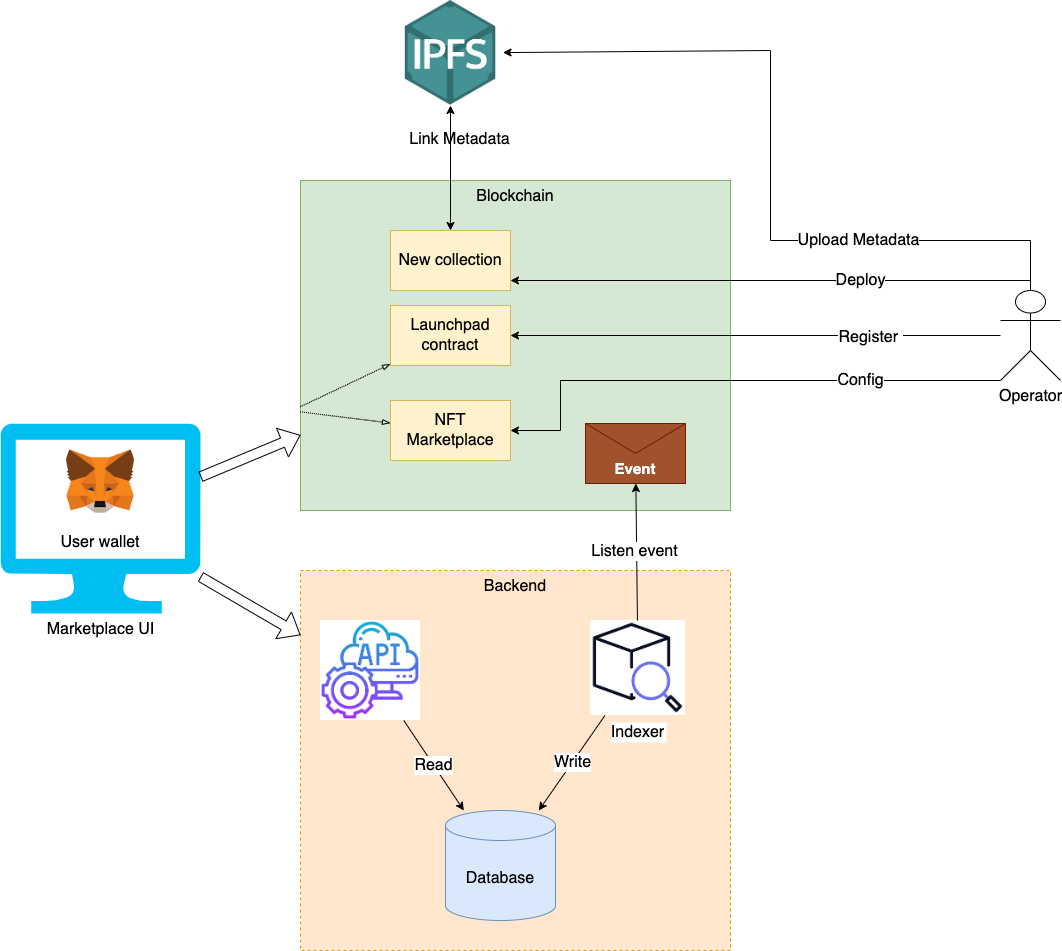

The diagram above was exported from draw.io. Its source (the exported page's mxGraphModel, read from the mxfile embedded in the PNG):
<mxGraphModel dx="2633" dy="2140" grid="1" gridSize="10" guides="1" tooltips="1" connect="1" arrows="1" fold="1" page="1" pageScale="1" pageWidth="850" pageHeight="1100" math="0" shadow="0">
  <root>
    <mxCell id="0" />
    <mxCell id="1" parent="0" />
    <mxCell id="_0drnnbLw1CUTIwv4eAw-30" value="Backend" style="fillColor=#ffe6cc;strokeColor=#d79b00;dashed=1;verticalAlign=top;fontStyle=0;whiteSpace=wrap;html=1;fontSize=16;" vertex="1" parent="1">
      <mxGeometry x="200" y="450" width="430" height="380" as="geometry" />
    </mxCell>
    <mxCell id="_0drnnbLw1CUTIwv4eAw-1" value="Marketplace UI" style="verticalLabelPosition=bottom;html=1;verticalAlign=top;align=center;strokeColor=none;fillColor=#00BEF2;shape=mxgraph.azure.computer;pointerEvents=1;fontSize=16;" vertex="1" parent="1">
      <mxGeometry x="-100" y="303" width="200" height="190" as="geometry" />
    </mxCell>
    <mxCell id="_0drnnbLw1CUTIwv4eAw-3" value="Blockchain" style="fillColor=#d5e8d4;strokeColor=#82b366;verticalAlign=top;fontStyle=0;whiteSpace=wrap;html=1;fontSize=16;" vertex="1" parent="1">
      <mxGeometry x="200" y="60" width="430" height="330" as="geometry" />
    </mxCell>
    <mxCell id="_0drnnbLw1CUTIwv4eAw-4" value="Launchpad contract" style="rounded=0;whiteSpace=wrap;html=1;fontSize=16;fillColor=#fff2cc;strokeColor=#d6b656;" vertex="1" parent="1">
      <mxGeometry x="290" y="185" width="120" height="60" as="geometry" />
    </mxCell>
    <mxCell id="_0drnnbLw1CUTIwv4eAw-5" value="Operator" style="shape=umlActor;verticalLabelPosition=bottom;verticalAlign=top;html=1;outlineConnect=0;fontSize=16;" vertex="1" parent="1">
      <mxGeometry x="900" y="170" width="60" height="90" as="geometry" />
    </mxCell>
    <mxCell id="_0drnnbLw1CUTIwv4eAw-6" value="Register&amp;nbsp;" style="endArrow=classic;html=1;rounded=0;fontSize=16;" edge="1" parent="1" source="_0drnnbLw1CUTIwv4eAw-5" target="_0drnnbLw1CUTIwv4eAw-4">
      <mxGeometry x="-0.4692" y="2" width="50" height="50" relative="1" as="geometry">
        <mxPoint x="770" y="240" as="sourcePoint" />
        <mxPoint x="290" y="170" as="targetPoint" />
        <mxPoint as="offset" />
      </mxGeometry>
    </mxCell>
    <mxCell id="_0drnnbLw1CUTIwv4eAw-11" value="New collection" style="rounded=0;whiteSpace=wrap;html=1;fontSize=16;fillColor=#fff2cc;strokeColor=#d6b656;" vertex="1" parent="1">
      <mxGeometry x="290" y="110" width="120" height="60" as="geometry" />
    </mxCell>
    <mxCell id="_0drnnbLw1CUTIwv4eAw-12" value="Deploy" style="endArrow=classic;html=1;rounded=0;fontSize=16;entryX=1;entryY=0.75;entryDx=0;entryDy=0;" edge="1" parent="1" source="_0drnnbLw1CUTIwv4eAw-5">
      <mxGeometry x="-0.3208" width="50" height="50" relative="1" as="geometry">
        <mxPoint x="1080" y="140" as="sourcePoint" />
        <mxPoint x="410" y="160" as="targetPoint" />
        <Array as="points">
          <mxPoint x="930" y="160" />
          <mxPoint x="750" y="160" />
        </Array>
        <mxPoint as="offset" />
      </mxGeometry>
    </mxCell>
    <mxCell id="_0drnnbLw1CUTIwv4eAw-13" value="NFT Marketplace" style="rounded=0;whiteSpace=wrap;html=1;fontSize=16;fillColor=#fff2cc;strokeColor=#d6b656;" vertex="1" parent="1">
      <mxGeometry x="290" y="280" width="120" height="60" as="geometry" />
    </mxCell>
    <mxCell id="_0drnnbLw1CUTIwv4eAw-15" value="User wallet" style="shape=image;verticalLabelPosition=bottom;labelBackgroundColor=default;verticalAlign=top;aspect=fixed;imageAspect=0;image=data:image/png,(base64 omitted: 5800 chars);fontSize=16;" vertex="1" parent="1">
      <mxGeometry x="-42.5" y="320" width="85" height="85" as="geometry" />
    </mxCell>
    <mxCell id="_0drnnbLw1CUTIwv4eAw-17" value="Config" style="endArrow=classic;html=1;rounded=0;fontSize=16;exitX=0;exitY=1;exitDx=0;exitDy=0;exitPerimeter=0;" edge="1" parent="1" source="_0drnnbLw1CUTIwv4eAw-5" target="_0drnnbLw1CUTIwv4eAw-13">
      <mxGeometry x="-0.4815" width="50" height="50" relative="1" as="geometry">
        <mxPoint x="860" y="390" as="sourcePoint" />
        <mxPoint x="570.0000000000005" y="320.4887323943664" as="targetPoint" />
        <mxPoint as="offset" />
        <Array as="points">
          <mxPoint x="460" y="260" />
          <mxPoint x="460" y="310" />
        </Array>
      </mxGeometry>
    </mxCell>
    <mxCell id="_0drnnbLw1CUTIwv4eAw-19" value="" style="shape=image;verticalLabelPosition=bottom;labelBackgroundColor=default;verticalAlign=top;aspect=fixed;imageAspect=0;image=data:image/png,(base64 omitted: 4664 chars);fontSize=16;" vertex="1" parent="1">
      <mxGeometry x="297.5" y="-120" width="105" height="105" as="geometry" />
    </mxCell>
    <mxCell id="_0drnnbLw1CUTIwv4eAw-20" value="Link Metadata" style="endArrow=classic;startArrow=classic;html=1;rounded=0;labelBackgroundColor=none;fontSize=16;" edge="1" parent="1" source="_0drnnbLw1CUTIwv4eAw-11" target="_0drnnbLw1CUTIwv4eAw-19">
      <mxGeometry x="0.4613" y="-9" width="50" height="50" relative="1" as="geometry">
        <mxPoint x="550" y="-10" as="sourcePoint" />
        <mxPoint x="690" y="147.88321167883214" as="targetPoint" />
        <mxPoint as="offset" />
      </mxGeometry>
    </mxCell>
    <mxCell id="_0drnnbLw1CUTIwv4eAw-21" value="Upload Metadata" style="endArrow=classic;html=1;rounded=0;fontSize=16;" edge="1" parent="1" source="_0drnnbLw1CUTIwv4eAw-5" target="_0drnnbLw1CUTIwv4eAw-19">
      <mxGeometry x="-0.4192" width="50" height="50" relative="1" as="geometry">
        <mxPoint x="850" y="110" as="sourcePoint" />
        <mxPoint x="900" y="60" as="targetPoint" />
        <Array as="points">
          <mxPoint x="930" y="120" />
          <mxPoint x="760" y="120" />
          <mxPoint x="670" y="120" />
          <mxPoint x="670" y="-70" />
        </Array>
        <mxPoint as="offset" />
      </mxGeometry>
    </mxCell>
    <mxCell id="_0drnnbLw1CUTIwv4eAw-22" value="Indexer" style="shape=image;verticalLabelPosition=bottom;labelBackgroundColor=default;verticalAlign=top;aspect=fixed;imageAspect=0;image=data:image/png,(base64 omitted: 9344 chars);fontSize=16;" vertex="1" parent="1">
      <mxGeometry x="490" y="500" width="95" height="95" as="geometry" />
    </mxCell>
    <mxCell id="_0drnnbLw1CUTIwv4eAw-23" value="Listen event" style="endArrow=classic;html=1;rounded=0;fontSize=16;" edge="1" parent="1" source="_0drnnbLw1CUTIwv4eAw-22" target="_0drnnbLw1CUTIwv4eAw-36">
      <mxGeometry x="0.0062" y="2" width="50" height="50" relative="1" as="geometry">
        <mxPoint x="500" y="460" as="sourcePoint" />
        <mxPoint x="550" y="410" as="targetPoint" />
        <mxPoint as="offset" />
      </mxGeometry>
    </mxCell>
    <mxCell id="_0drnnbLw1CUTIwv4eAw-24" value="" style="shape=image;verticalLabelPosition=bottom;labelBackgroundColor=default;verticalAlign=top;aspect=fixed;imageAspect=0;image=data:image/png,(base64 omitted: 9060 chars);fontSize=16;" vertex="1" parent="1">
      <mxGeometry x="220" y="500" width="100" height="100" as="geometry" />
    </mxCell>
    <mxCell id="_0drnnbLw1CUTIwv4eAw-26" value="Database" style="shape=cylinder3;whiteSpace=wrap;html=1;boundedLbl=1;backgroundOutline=1;size=15;fontSize=16;fillColor=#dae8fc;strokeColor=#6c8ebf;" vertex="1" parent="1">
      <mxGeometry x="345" y="690" width="110" height="110" as="geometry" />
    </mxCell>
    <mxCell id="_0drnnbLw1CUTIwv4eAw-27" value="Write" style="endArrow=classic;html=1;rounded=0;fontSize=16;" edge="1" parent="1" source="_0drnnbLw1CUTIwv4eAw-22" target="_0drnnbLw1CUTIwv4eAw-26">
      <mxGeometry width="50" height="50" relative="1" as="geometry">
        <mxPoint x="840" y="510" as="sourcePoint" />
        <mxPoint x="890" y="460" as="targetPoint" />
      </mxGeometry>
    </mxCell>
    <mxCell id="_0drnnbLw1CUTIwv4eAw-28" value="Read" style="endArrow=classic;html=1;rounded=0;fontSize=16;" edge="1" parent="1" source="_0drnnbLw1CUTIwv4eAw-24" target="_0drnnbLw1CUTIwv4eAw-26">
      <mxGeometry width="50" height="50" relative="1" as="geometry">
        <mxPoint x="800" y="510" as="sourcePoint" />
        <mxPoint x="850" y="460" as="targetPoint" />
      </mxGeometry>
    </mxCell>
    <mxCell id="_0drnnbLw1CUTIwv4eAw-31" value="" style="shape=flexArrow;endArrow=classic;html=1;rounded=0;" edge="1" parent="1" source="_0drnnbLw1CUTIwv4eAw-1" target="_0drnnbLw1CUTIwv4eAw-3">
      <mxGeometry width="50" height="50" relative="1" as="geometry">
        <mxPoint x="50" y="250" as="sourcePoint" />
        <mxPoint x="100" y="200" as="targetPoint" />
      </mxGeometry>
    </mxCell>
    <mxCell id="_0drnnbLw1CUTIwv4eAw-32" value="" style="endArrow=blockThin;html=1;rounded=0;dashed=1;dashPattern=1 1;endFill=0;exitX=-0.001;exitY=0.686;exitDx=0;exitDy=0;exitPerimeter=0;" edge="1" parent="1" source="_0drnnbLw1CUTIwv4eAw-3" target="_0drnnbLw1CUTIwv4eAw-4">
      <mxGeometry width="50" height="50" relative="1" as="geometry">
        <mxPoint x="-30" y="190" as="sourcePoint" />
        <mxPoint x="20" y="140" as="targetPoint" />
      </mxGeometry>
    </mxCell>
    <mxCell id="_0drnnbLw1CUTIwv4eAw-33" value="" style="endArrow=blockThin;html=1;rounded=0;dashed=1;dashPattern=1 1;endFill=0;exitX=-0.001;exitY=0.701;exitDx=0;exitDy=0;exitPerimeter=0;" edge="1" parent="1" source="_0drnnbLw1CUTIwv4eAw-3" target="_0drnnbLw1CUTIwv4eAw-13">
      <mxGeometry width="50" height="50" relative="1" as="geometry">
        <mxPoint x="210" y="296" as="sourcePoint" />
        <mxPoint x="350" y="257" as="targetPoint" />
      </mxGeometry>
    </mxCell>
    <mxCell id="_0drnnbLw1CUTIwv4eAw-34" value="" style="shape=flexArrow;endArrow=classic;html=1;rounded=0;" edge="1" parent="1" source="_0drnnbLw1CUTIwv4eAw-1" target="_0drnnbLw1CUTIwv4eAw-30">
      <mxGeometry width="50" height="50" relative="1" as="geometry">
        <mxPoint x="140" y="500" as="sourcePoint" />
        <mxPoint x="190" y="450" as="targetPoint" />
      </mxGeometry>
    </mxCell>
    <mxCell id="_0drnnbLw1CUTIwv4eAw-36" value="" style="shape=message;html=1;html=1;outlineConnect=0;labelPosition=center;verticalLabelPosition=bottom;align=center;verticalAlign=top;fillColor=#a0522d;fontColor=#ffffff;strokeColor=#6D1F00;" vertex="1" parent="1">
      <mxGeometry x="485" y="303" width="100" height="60" as="geometry" />
    </mxCell>
    <mxCell id="_0drnnbLw1CUTIwv4eAw-38" value="Event" style="text;html=1;align=center;verticalAlign=middle;whiteSpace=wrap;rounded=0;fontColor=#FFFFFF;fontStyle=1;fontSize=15;" vertex="1" parent="1">
      <mxGeometry x="505" y="333" width="60" height="30" as="geometry" />
    </mxCell>
  </root>
</mxGraphModel>